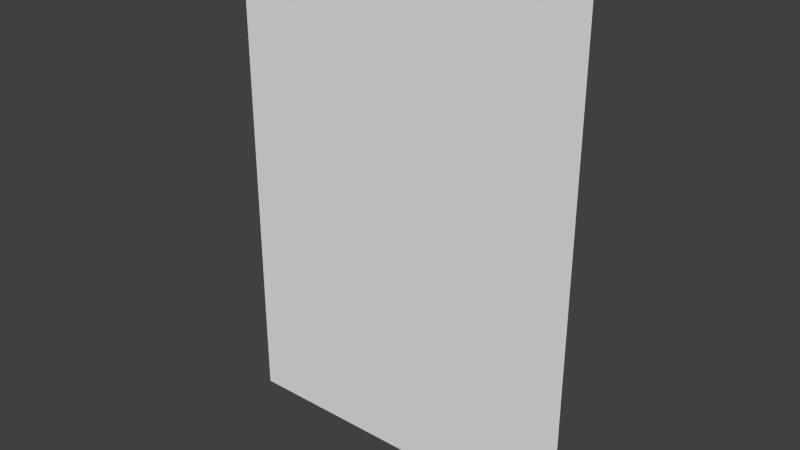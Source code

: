 # Source: UI_Panel.blend  (saved by Blender 2.79.0; exported with 4.5.12 LTS)
import bpy
from mathutils import Matrix  # noqa: F401  (used for matrix-valued properties, if any)

bpy.ops.wm.read_factory_settings(use_empty=True)
scene = bpy.context.scene
scene.name = 'Scene'

# ---- collections
col_collection_1 = bpy.data.collections.new('Collection 1'); scene.collection.children.link(col_collection_1)

# ---- materials (node trees are filled in below, after node groups)
mat_material = bpy.data.materials.new('Material')
mat_material.alpha_threshold = 0.0
mat_material.use_transparent_shadow = False
mat_material.roughness = 0.5
mat_material.line_color = (0.0, 0.0, 0.0, 1.0)

# ---- material node trees

# ---- world
world_world = bpy.data.worlds.new('World'); scene.world = world_world
world_world.color = (0.05088, 0.05088, 0.05088)
world_world.use_sun_shadow = False
world_world.sun_shadow_jitter_overblur = 0.0
world_world.cycles.sampling_method = 'NONE'
world_world.cycles.sample_map_resolution = 256

# ---- meshes
me_cube = bpy.data.meshes.new('Cube')
me_cube.from_pydata([(4.8, -0.1, -6.6), (-4.8, -0.1, -6.6), (4.8, -0.1, 6.6), (-4.8, -0.1, 6.6), (4.3, 0.1, -6.1), (-4.3, 0.1, -6.1), (4.3, 0.1, 6.1), (-4.3, 0.1, 6.1), (4.3, -4.172e-08, -6.1), (-3.95, 0.0, -6.1), (4.3, -8.941e-08, 5.75), (-3.95, -3.576e-08, 5.75)], [], [(3, 2, 6, 7), (0, 2, 3, 1), (7, 6, 10, 11), (2, 0, 4, 6), (0, 1, 5, 4), (1, 3, 7, 5), (10, 8, 9, 11), (6, 4, 8, 10), (5, 7, 11, 9), (4, 5, 9, 8)])
me_cube.materials.append(mat_material)
me_cube.use_remesh_preserve_volume = False
me_cube.use_remesh_preserve_attributes = False
me_cube.use_mirror_vertex_groups = False
me_cube.update()

# ---- objects
ob_ui_panel = bpy.data.objects.new('UI_Panel', me_cube)

# ---- transforms, parenting, visibility, modifiers, constraints
ob_ui_panel.location = (0.0, 0.0, 0.0)
ob_ui_panel.lock_rotations_4d = False
ob_ui_panel.empty_display_type = 'ARROWS'
ob_ui_panel.lineart.crease_threshold = 0.0

# ---- collection membership
col_collection_1.objects.link(ob_ui_panel)

# ---- scene / render settings (as saved in the file)
scene.frame_start = 1; scene.frame_end = 250; scene.frame_set(1)
scene.render.engine = 'BLENDER_EEVEE_NEXT'
scene.render.resolution_percentage = 50
scene.render.dither_intensity = 0.0
scene.cycles.use_denoising = False
scene.cycles.samples = 10
scene.cycles.sampling_pattern = 'TABULATED_SOBOL'
scene.cycles.light_sampling_threshold = 0.0
scene.cycles.use_adaptive_sampling = False
scene.cycles.use_light_tree = False
scene.cycles.blur_glossy = 0.0
scene.cycles.pixel_filter_type = 'GAUSSIAN'
scene.cycles.sample_clamp_indirect = 0.0
scene.view_settings.view_transform = 'Standard'
bpy.context.view_layer.update()

# ---- added for rendering (the .blend has no active camera and no usable light): camera, sun
cam_auto = bpy.data.cameras.new('AutoCamera')
cam_auto.lens = 50.0
cam_auto.sensor_width = 36.0
cam_auto.clip_end = 1000.0
ob_auto_camera = bpy.data.objects.new('AutoCamera', cam_auto)
scene.collection.objects.link(ob_auto_camera)
ob_auto_camera.location = (15.1024, -18.1229, 12.0819)
ob_auto_camera.rotation_euler = (1.09748, -7.21219e-08, 0.694738)
scene.camera = ob_auto_camera
light_auto_sun = bpy.data.lights.new('AutoSun', 'SUN')
light_auto_sun.energy = 3.0
light_auto_sun.angle = 0.0523599
ob_auto_sun = bpy.data.objects.new('AutoSun', light_auto_sun)
scene.collection.objects.link(ob_auto_sun)
ob_auto_sun.rotation_euler = (0.872665, 0.174533, 0.523599)
bpy.context.view_layer.update()
